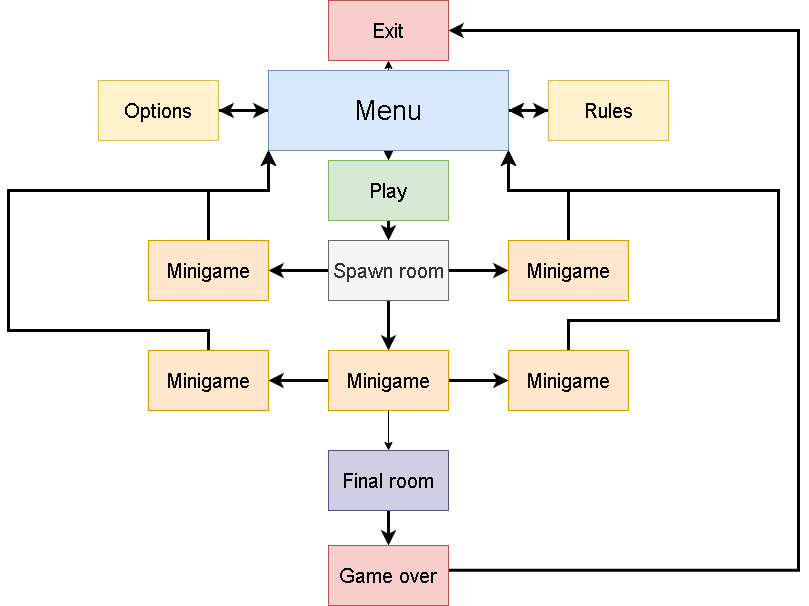

The diagram above was exported from draw.io. Its source (the exported page's mxGraphModel, read from the mxfile embedded in the PNG):
<mxGraphModel dx="1313" dy="686" grid="1" gridSize="10" guides="1" tooltips="1" connect="1" arrows="1" fold="1" page="1" pageScale="1" pageWidth="827" pageHeight="1169" math="0" shadow="0">
  <root>
    <mxCell id="0" />
    <mxCell id="1" parent="0" />
    <mxCell id="WvaT6sHgkpNfOGCzG4hb-6" style="edgeStyle=orthogonalEdgeStyle;rounded=0;orthogonalLoop=1;jettySize=auto;html=1;exitX=0.5;exitY=1;exitDx=0;exitDy=0;entryX=0.5;entryY=0;entryDx=0;entryDy=0;strokeWidth=3;" edge="1" parent="1" source="WvaT6sHgkpNfOGCzG4hb-1" target="WvaT6sHgkpNfOGCzG4hb-2">
      <mxGeometry relative="1" as="geometry" />
    </mxCell>
    <mxCell id="WvaT6sHgkpNfOGCzG4hb-7" style="edgeStyle=orthogonalEdgeStyle;rounded=0;orthogonalLoop=1;jettySize=auto;html=1;exitX=1;exitY=0.5;exitDx=0;exitDy=0;strokeWidth=3;" edge="1" parent="1" source="WvaT6sHgkpNfOGCzG4hb-1" target="WvaT6sHgkpNfOGCzG4hb-4">
      <mxGeometry relative="1" as="geometry">
        <Array as="points">
          <mxPoint x="540" y="120" />
          <mxPoint x="540" y="120" />
        </Array>
      </mxGeometry>
    </mxCell>
    <mxCell id="WvaT6sHgkpNfOGCzG4hb-8" style="edgeStyle=orthogonalEdgeStyle;rounded=0;orthogonalLoop=1;jettySize=auto;html=1;exitX=0.5;exitY=0;exitDx=0;exitDy=0;entryX=0.5;entryY=1;entryDx=0;entryDy=0;" edge="1" parent="1" source="WvaT6sHgkpNfOGCzG4hb-1" target="WvaT6sHgkpNfOGCzG4hb-3">
      <mxGeometry relative="1" as="geometry" />
    </mxCell>
    <mxCell id="WvaT6sHgkpNfOGCzG4hb-9" style="edgeStyle=orthogonalEdgeStyle;rounded=0;orthogonalLoop=1;jettySize=auto;html=1;exitX=0;exitY=0.5;exitDx=0;exitDy=0;entryX=1;entryY=0.5;entryDx=0;entryDy=0;strokeWidth=3;" edge="1" parent="1" source="WvaT6sHgkpNfOGCzG4hb-1" target="WvaT6sHgkpNfOGCzG4hb-5">
      <mxGeometry relative="1" as="geometry" />
    </mxCell>
    <mxCell id="WvaT6sHgkpNfOGCzG4hb-1" value="&lt;font style=&quot;font-size: 27px;&quot;&gt;Menu&lt;/font&gt;" style="rounded=0;whiteSpace=wrap;html=1;fillColor=#dae8fc;strokeColor=#6c8ebf;" vertex="1" parent="1">
      <mxGeometry x="280" y="80" width="240" height="80" as="geometry" />
    </mxCell>
    <mxCell id="WvaT6sHgkpNfOGCzG4hb-11" style="edgeStyle=orthogonalEdgeStyle;rounded=0;orthogonalLoop=1;jettySize=auto;html=1;exitX=0.5;exitY=1;exitDx=0;exitDy=0;entryX=0.5;entryY=0;entryDx=0;entryDy=0;strokeWidth=3;" edge="1" parent="1" source="WvaT6sHgkpNfOGCzG4hb-2" target="WvaT6sHgkpNfOGCzG4hb-10">
      <mxGeometry relative="1" as="geometry" />
    </mxCell>
    <mxCell id="WvaT6sHgkpNfOGCzG4hb-2" value="&lt;font style=&quot;font-size: 20px;&quot;&gt;Play&lt;/font&gt;" style="rounded=0;whiteSpace=wrap;html=1;fillColor=#d5e8d4;strokeColor=#82b366;" vertex="1" parent="1">
      <mxGeometry x="340" y="170" width="120" height="60" as="geometry" />
    </mxCell>
    <mxCell id="WvaT6sHgkpNfOGCzG4hb-3" value="&lt;font style=&quot;font-size: 20px;&quot;&gt;Exit&lt;/font&gt;" style="rounded=0;whiteSpace=wrap;html=1;fillColor=#f8cecc;strokeColor=#b85450;" vertex="1" parent="1">
      <mxGeometry x="340" y="10" width="120" height="60" as="geometry" />
    </mxCell>
    <mxCell id="WvaT6sHgkpNfOGCzG4hb-43" style="edgeStyle=orthogonalEdgeStyle;rounded=0;orthogonalLoop=1;jettySize=auto;html=1;exitX=0;exitY=0.5;exitDx=0;exitDy=0;strokeWidth=3;" edge="1" parent="1" source="WvaT6sHgkpNfOGCzG4hb-4">
      <mxGeometry relative="1" as="geometry">
        <mxPoint x="520" y="119.88235294117646" as="targetPoint" />
        <Array as="points">
          <mxPoint x="530" y="120" />
          <mxPoint x="530" y="120" />
        </Array>
      </mxGeometry>
    </mxCell>
    <mxCell id="WvaT6sHgkpNfOGCzG4hb-48" value="" style="edgeStyle=orthogonalEdgeStyle;rounded=0;orthogonalLoop=1;jettySize=auto;html=1;strokeWidth=3;" edge="1" parent="1" source="WvaT6sHgkpNfOGCzG4hb-4" target="WvaT6sHgkpNfOGCzG4hb-1">
      <mxGeometry relative="1" as="geometry">
        <Array as="points">
          <mxPoint x="540" y="120" />
          <mxPoint x="540" y="120" />
        </Array>
      </mxGeometry>
    </mxCell>
    <mxCell id="WvaT6sHgkpNfOGCzG4hb-4" value="&lt;font style=&quot;font-size: 20px;&quot;&gt;Rules&lt;/font&gt;" style="rounded=0;whiteSpace=wrap;html=1;fillColor=#fff2cc;strokeColor=#d6b656;" vertex="1" parent="1">
      <mxGeometry x="560" y="90" width="120" height="60" as="geometry" />
    </mxCell>
    <mxCell id="WvaT6sHgkpNfOGCzG4hb-42" style="edgeStyle=orthogonalEdgeStyle;rounded=0;orthogonalLoop=1;jettySize=auto;html=1;exitX=1;exitY=0.5;exitDx=0;exitDy=0;entryX=0;entryY=0.5;entryDx=0;entryDy=0;strokeWidth=3;" edge="1" parent="1" source="WvaT6sHgkpNfOGCzG4hb-5" target="WvaT6sHgkpNfOGCzG4hb-1">
      <mxGeometry relative="1" as="geometry">
        <Array as="points">
          <mxPoint x="260" y="120" />
          <mxPoint x="260" y="120" />
        </Array>
      </mxGeometry>
    </mxCell>
    <mxCell id="WvaT6sHgkpNfOGCzG4hb-5" value="&lt;font style=&quot;font-size: 20px;&quot;&gt;Options&lt;/font&gt;" style="rounded=0;whiteSpace=wrap;html=1;fillColor=#fff2cc;strokeColor=#d6b656;" vertex="1" parent="1">
      <mxGeometry x="110" y="90" width="120" height="60" as="geometry" />
    </mxCell>
    <mxCell id="WvaT6sHgkpNfOGCzG4hb-13" style="edgeStyle=orthogonalEdgeStyle;rounded=0;orthogonalLoop=1;jettySize=auto;html=1;exitX=0;exitY=0.5;exitDx=0;exitDy=0;entryX=1;entryY=0.5;entryDx=0;entryDy=0;strokeWidth=3;" edge="1" parent="1" source="WvaT6sHgkpNfOGCzG4hb-10" target="WvaT6sHgkpNfOGCzG4hb-12">
      <mxGeometry relative="1" as="geometry" />
    </mxCell>
    <mxCell id="WvaT6sHgkpNfOGCzG4hb-18" style="edgeStyle=orthogonalEdgeStyle;rounded=0;orthogonalLoop=1;jettySize=auto;html=1;exitX=1;exitY=0.5;exitDx=0;exitDy=0;entryX=0;entryY=0.5;entryDx=0;entryDy=0;strokeWidth=3;" edge="1" parent="1" source="WvaT6sHgkpNfOGCzG4hb-10" target="WvaT6sHgkpNfOGCzG4hb-14">
      <mxGeometry relative="1" as="geometry" />
    </mxCell>
    <mxCell id="WvaT6sHgkpNfOGCzG4hb-19" style="edgeStyle=orthogonalEdgeStyle;rounded=0;orthogonalLoop=1;jettySize=auto;html=1;exitX=0.5;exitY=1;exitDx=0;exitDy=0;entryX=0.5;entryY=0;entryDx=0;entryDy=0;strokeWidth=3;" edge="1" parent="1" source="WvaT6sHgkpNfOGCzG4hb-10" target="WvaT6sHgkpNfOGCzG4hb-15">
      <mxGeometry relative="1" as="geometry" />
    </mxCell>
    <mxCell id="WvaT6sHgkpNfOGCzG4hb-10" value="&lt;font style=&quot;font-size: 20px;&quot;&gt;Spawn room&lt;/font&gt;" style="rounded=0;whiteSpace=wrap;html=1;fillColor=#f5f5f5;fontColor=#333333;strokeColor=#666666;" vertex="1" parent="1">
      <mxGeometry x="340" y="250" width="120" height="60" as="geometry" />
    </mxCell>
    <mxCell id="WvaT6sHgkpNfOGCzG4hb-31" style="edgeStyle=orthogonalEdgeStyle;rounded=0;orthogonalLoop=1;jettySize=auto;html=1;exitX=0;exitY=0.5;exitDx=0;exitDy=0;entryX=1;entryY=0.5;entryDx=0;entryDy=0;strokeWidth=3;" edge="1" parent="1" source="WvaT6sHgkpNfOGCzG4hb-12" target="WvaT6sHgkpNfOGCzG4hb-26">
      <mxGeometry relative="1" as="geometry" />
    </mxCell>
    <mxCell id="WvaT6sHgkpNfOGCzG4hb-39" style="edgeStyle=orthogonalEdgeStyle;rounded=0;orthogonalLoop=1;jettySize=auto;html=1;exitX=0.5;exitY=0;exitDx=0;exitDy=0;strokeWidth=3;" edge="1" parent="1" source="WvaT6sHgkpNfOGCzG4hb-12">
      <mxGeometry relative="1" as="geometry">
        <mxPoint x="280" y="160" as="targetPoint" />
        <Array as="points">
          <mxPoint x="220" y="200" />
          <mxPoint x="280" y="200" />
        </Array>
      </mxGeometry>
    </mxCell>
    <mxCell id="WvaT6sHgkpNfOGCzG4hb-12" value="&lt;font style=&quot;font-size: 20px;&quot;&gt;Minigame&lt;/font&gt;" style="rounded=0;whiteSpace=wrap;html=1;fillColor=#ffe6cc;strokeColor=#d79b00;" vertex="1" parent="1">
      <mxGeometry x="160" y="250" width="120" height="60" as="geometry" />
    </mxCell>
    <mxCell id="WvaT6sHgkpNfOGCzG4hb-33" style="edgeStyle=orthogonalEdgeStyle;rounded=0;orthogonalLoop=1;jettySize=auto;html=1;exitX=1;exitY=0.5;exitDx=0;exitDy=0;entryX=0;entryY=0.5;entryDx=0;entryDy=0;" edge="1" parent="1" source="WvaT6sHgkpNfOGCzG4hb-14" target="WvaT6sHgkpNfOGCzG4hb-27">
      <mxGeometry relative="1" as="geometry" />
    </mxCell>
    <mxCell id="WvaT6sHgkpNfOGCzG4hb-34" style="edgeStyle=orthogonalEdgeStyle;rounded=0;orthogonalLoop=1;jettySize=auto;html=1;exitX=0.5;exitY=0;exitDx=0;exitDy=0;entryX=1;entryY=1;entryDx=0;entryDy=0;strokeWidth=3;" edge="1" parent="1" source="WvaT6sHgkpNfOGCzG4hb-14" target="WvaT6sHgkpNfOGCzG4hb-1">
      <mxGeometry relative="1" as="geometry">
        <Array as="points">
          <mxPoint x="580" y="200" />
          <mxPoint x="520" y="200" />
        </Array>
      </mxGeometry>
    </mxCell>
    <mxCell id="WvaT6sHgkpNfOGCzG4hb-14" value="&lt;font style=&quot;font-size: 20px;&quot;&gt;Minigame&lt;/font&gt;" style="rounded=0;whiteSpace=wrap;html=1;fillColor=#ffe6cc;strokeColor=#d79b00;" vertex="1" parent="1">
      <mxGeometry x="520" y="250" width="120" height="60" as="geometry" />
    </mxCell>
    <mxCell id="WvaT6sHgkpNfOGCzG4hb-20" style="edgeStyle=orthogonalEdgeStyle;rounded=0;orthogonalLoop=1;jettySize=auto;html=1;exitX=1;exitY=0.5;exitDx=0;exitDy=0;entryX=0;entryY=0.5;entryDx=0;entryDy=0;strokeWidth=3;" edge="1" parent="1" source="WvaT6sHgkpNfOGCzG4hb-15" target="WvaT6sHgkpNfOGCzG4hb-16">
      <mxGeometry relative="1" as="geometry" />
    </mxCell>
    <mxCell id="WvaT6sHgkpNfOGCzG4hb-21" style="edgeStyle=orthogonalEdgeStyle;rounded=0;orthogonalLoop=1;jettySize=auto;html=1;exitX=0;exitY=0.5;exitDx=0;exitDy=0;entryX=1;entryY=0.5;entryDx=0;entryDy=0;strokeWidth=3;" edge="1" parent="1" source="WvaT6sHgkpNfOGCzG4hb-15" target="WvaT6sHgkpNfOGCzG4hb-17">
      <mxGeometry relative="1" as="geometry" />
    </mxCell>
    <mxCell id="WvaT6sHgkpNfOGCzG4hb-23" style="edgeStyle=orthogonalEdgeStyle;rounded=0;orthogonalLoop=1;jettySize=auto;html=1;exitX=0.5;exitY=1;exitDx=0;exitDy=0;entryX=0.5;entryY=0;entryDx=0;entryDy=0;" edge="1" parent="1" source="WvaT6sHgkpNfOGCzG4hb-15" target="WvaT6sHgkpNfOGCzG4hb-22">
      <mxGeometry relative="1" as="geometry" />
    </mxCell>
    <mxCell id="WvaT6sHgkpNfOGCzG4hb-15" value="&lt;font style=&quot;font-size: 20px;&quot;&gt;Minigame&lt;/font&gt;" style="rounded=0;whiteSpace=wrap;html=1;fillColor=#ffe6cc;strokeColor=#d79b00;" vertex="1" parent="1">
      <mxGeometry x="340" y="360" width="120" height="60" as="geometry" />
    </mxCell>
    <mxCell id="WvaT6sHgkpNfOGCzG4hb-32" style="edgeStyle=orthogonalEdgeStyle;rounded=0;orthogonalLoop=1;jettySize=auto;html=1;exitX=1;exitY=0.5;exitDx=0;exitDy=0;entryX=0;entryY=0.5;entryDx=0;entryDy=0;strokeWidth=3;" edge="1" parent="1" source="WvaT6sHgkpNfOGCzG4hb-16" target="WvaT6sHgkpNfOGCzG4hb-29">
      <mxGeometry relative="1" as="geometry" />
    </mxCell>
    <mxCell id="WvaT6sHgkpNfOGCzG4hb-37" style="edgeStyle=orthogonalEdgeStyle;rounded=0;orthogonalLoop=1;jettySize=auto;html=1;exitX=0.5;exitY=0;exitDx=0;exitDy=0;entryX=1;entryY=1;entryDx=0;entryDy=0;strokeWidth=3;" edge="1" parent="1" source="WvaT6sHgkpNfOGCzG4hb-16" target="WvaT6sHgkpNfOGCzG4hb-1">
      <mxGeometry relative="1" as="geometry">
        <Array as="points">
          <mxPoint x="580" y="330" />
          <mxPoint x="790" y="330" />
          <mxPoint x="790" y="200" />
          <mxPoint x="520" y="200" />
        </Array>
      </mxGeometry>
    </mxCell>
    <mxCell id="WvaT6sHgkpNfOGCzG4hb-16" value="&lt;font style=&quot;font-size: 20px;&quot;&gt;Minigame&lt;/font&gt;" style="rounded=0;whiteSpace=wrap;html=1;fillColor=#ffe6cc;strokeColor=#d79b00;" vertex="1" parent="1">
      <mxGeometry x="520" y="360" width="120" height="60" as="geometry" />
    </mxCell>
    <mxCell id="WvaT6sHgkpNfOGCzG4hb-30" style="edgeStyle=orthogonalEdgeStyle;rounded=0;orthogonalLoop=1;jettySize=auto;html=1;exitX=0;exitY=0.5;exitDx=0;exitDy=0;" edge="1" parent="1" source="WvaT6sHgkpNfOGCzG4hb-17" target="WvaT6sHgkpNfOGCzG4hb-28">
      <mxGeometry relative="1" as="geometry" />
    </mxCell>
    <mxCell id="WvaT6sHgkpNfOGCzG4hb-41" style="edgeStyle=orthogonalEdgeStyle;rounded=0;orthogonalLoop=1;jettySize=auto;html=1;exitX=0.5;exitY=0;exitDx=0;exitDy=0;entryX=0;entryY=1;entryDx=0;entryDy=0;strokeWidth=3;" edge="1" parent="1" source="WvaT6sHgkpNfOGCzG4hb-17" target="WvaT6sHgkpNfOGCzG4hb-1">
      <mxGeometry relative="1" as="geometry">
        <Array as="points">
          <mxPoint x="220" y="340" />
          <mxPoint x="20" y="340" />
          <mxPoint x="20" y="200" />
          <mxPoint x="280" y="200" />
        </Array>
      </mxGeometry>
    </mxCell>
    <mxCell id="WvaT6sHgkpNfOGCzG4hb-17" value="&lt;font style=&quot;font-size: 20px;&quot;&gt;Minigame&lt;/font&gt;" style="rounded=0;whiteSpace=wrap;html=1;fillColor=#ffe6cc;strokeColor=#d79b00;" vertex="1" parent="1">
      <mxGeometry x="160" y="360" width="120" height="60" as="geometry" />
    </mxCell>
    <mxCell id="WvaT6sHgkpNfOGCzG4hb-25" style="edgeStyle=orthogonalEdgeStyle;rounded=0;orthogonalLoop=1;jettySize=auto;html=1;exitX=0.5;exitY=1;exitDx=0;exitDy=0;entryX=0.5;entryY=0;entryDx=0;entryDy=0;strokeWidth=3;" edge="1" parent="1" source="WvaT6sHgkpNfOGCzG4hb-22" target="WvaT6sHgkpNfOGCzG4hb-24">
      <mxGeometry relative="1" as="geometry" />
    </mxCell>
    <mxCell id="WvaT6sHgkpNfOGCzG4hb-22" value="&lt;font style=&quot;font-size: 20px;&quot;&gt;Final room&lt;/font&gt;" style="rounded=0;whiteSpace=wrap;html=1;fillColor=#d0cee2;strokeColor=#56517e;" vertex="1" parent="1">
      <mxGeometry x="340" y="460" width="120" height="60" as="geometry" />
    </mxCell>
    <mxCell id="WvaT6sHgkpNfOGCzG4hb-44" style="edgeStyle=orthogonalEdgeStyle;rounded=0;orthogonalLoop=1;jettySize=auto;html=1;exitX=1.005;exitY=0.412;exitDx=0;exitDy=0;entryX=1;entryY=0.5;entryDx=0;entryDy=0;strokeWidth=3;exitPerimeter=0;" edge="1" parent="1" source="WvaT6sHgkpNfOGCzG4hb-24" target="WvaT6sHgkpNfOGCzG4hb-3">
      <mxGeometry relative="1" as="geometry">
        <Array as="points">
          <mxPoint x="460" y="580" />
          <mxPoint x="810" y="580" />
          <mxPoint x="810" y="40" />
        </Array>
      </mxGeometry>
    </mxCell>
    <mxCell id="WvaT6sHgkpNfOGCzG4hb-24" value="&lt;font style=&quot;font-size: 20px;&quot;&gt;Game over&lt;/font&gt;" style="rounded=0;whiteSpace=wrap;html=1;fillColor=#f8cecc;strokeColor=#b85450;" vertex="1" parent="1">
      <mxGeometry x="340" y="555" width="120" height="60" as="geometry" />
    </mxCell>
    <mxCell id="WvaT6sHgkpNfOGCzG4hb-38" style="edgeStyle=orthogonalEdgeStyle;rounded=0;orthogonalLoop=1;jettySize=auto;html=1;exitX=1;exitY=0;exitDx=0;exitDy=0;entryX=0;entryY=1;entryDx=0;entryDy=0;strokeWidth=3;" edge="1" parent="1" source="WvaT6sHgkpNfOGCzG4hb-26" target="WvaT6sHgkpNfOGCzG4hb-1">
      <mxGeometry relative="1" as="geometry">
        <Array as="points">
          <mxPoint x="90" y="255" />
          <mxPoint x="90" y="200" />
          <mxPoint x="280" y="200" />
        </Array>
      </mxGeometry>
    </mxCell>
    <mxCell id="WvaT6sHgkpNfOGCzG4hb-26" value="&lt;font style=&quot;font-size: 20px;&quot;&gt;Shop&lt;/font&gt;" style="rounded=0;whiteSpace=wrap;html=1;fillColor=#b1ddf0;strokeColor=#10739e;" vertex="1" parent="1">
      <mxGeometry x="30" y="255" width="110" height="50" as="geometry" />
    </mxCell>
    <mxCell id="WvaT6sHgkpNfOGCzG4hb-35" style="edgeStyle=orthogonalEdgeStyle;rounded=0;orthogonalLoop=1;jettySize=auto;html=1;exitX=0.5;exitY=0;exitDx=0;exitDy=0;strokeWidth=3;" edge="1" parent="1" source="WvaT6sHgkpNfOGCzG4hb-27">
      <mxGeometry relative="1" as="geometry">
        <mxPoint x="520" y="160" as="targetPoint" />
        <Array as="points">
          <mxPoint x="715" y="200" />
          <mxPoint x="520" y="200" />
        </Array>
      </mxGeometry>
    </mxCell>
    <mxCell id="WvaT6sHgkpNfOGCzG4hb-27" value="Shop" style="rounded=0;whiteSpace=wrap;html=1;" vertex="1" parent="1">
      <mxGeometry x="660" y="255" width="110" height="50" as="geometry" />
    </mxCell>
    <mxCell id="WvaT6sHgkpNfOGCzG4hb-40" style="edgeStyle=orthogonalEdgeStyle;rounded=0;orthogonalLoop=1;jettySize=auto;html=1;exitX=0.5;exitY=0;exitDx=0;exitDy=0;entryX=0;entryY=1;entryDx=0;entryDy=0;strokeWidth=3;" edge="1" parent="1" source="WvaT6sHgkpNfOGCzG4hb-28" target="WvaT6sHgkpNfOGCzG4hb-1">
      <mxGeometry relative="1" as="geometry">
        <Array as="points">
          <mxPoint x="20" y="365" />
          <mxPoint x="20" y="200" />
          <mxPoint x="280" y="200" />
        </Array>
      </mxGeometry>
    </mxCell>
    <mxCell id="WvaT6sHgkpNfOGCzG4hb-28" value="Shop" style="rounded=0;whiteSpace=wrap;html=1;" vertex="1" parent="1">
      <mxGeometry x="30" y="365" width="110" height="50" as="geometry" />
    </mxCell>
    <mxCell id="WvaT6sHgkpNfOGCzG4hb-36" style="edgeStyle=orthogonalEdgeStyle;rounded=0;orthogonalLoop=1;jettySize=auto;html=1;exitX=1;exitY=0;exitDx=0;exitDy=0;entryX=1;entryY=1;entryDx=0;entryDy=0;strokeWidth=3;" edge="1" parent="1" source="WvaT6sHgkpNfOGCzG4hb-29" target="WvaT6sHgkpNfOGCzG4hb-1">
      <mxGeometry relative="1" as="geometry">
        <Array as="points">
          <mxPoint x="790" y="365" />
          <mxPoint x="790" y="200" />
          <mxPoint x="520" y="200" />
        </Array>
      </mxGeometry>
    </mxCell>
    <mxCell id="WvaT6sHgkpNfOGCzG4hb-29" value="Shop" style="rounded=0;whiteSpace=wrap;html=1;" vertex="1" parent="1">
      <mxGeometry x="660" y="365" width="110" height="50" as="geometry" />
    </mxCell>
    <mxCell id="WvaT6sHgkpNfOGCzG4hb-45" value="&lt;font style=&quot;font-size: 20px;&quot;&gt;Shop&lt;/font&gt;" style="rounded=0;whiteSpace=wrap;html=1;fillColor=#b1ddf0;strokeColor=#10739e;" vertex="1" parent="1">
      <mxGeometry x="30" y="365" width="110" height="50" as="geometry" />
    </mxCell>
    <mxCell id="WvaT6sHgkpNfOGCzG4hb-46" value="&lt;font style=&quot;font-size: 20px;&quot;&gt;Shop&lt;/font&gt;" style="rounded=0;whiteSpace=wrap;html=1;fillColor=#b1ddf0;strokeColor=#10739e;" vertex="1" parent="1">
      <mxGeometry x="660" y="255" width="110" height="50" as="geometry" />
    </mxCell>
    <mxCell id="WvaT6sHgkpNfOGCzG4hb-47" value="&lt;font style=&quot;font-size: 20px;&quot;&gt;Shop&lt;/font&gt;" style="rounded=0;whiteSpace=wrap;html=1;fillColor=#b1ddf0;strokeColor=#10739e;" vertex="1" parent="1">
      <mxGeometry x="660" y="365" width="110" height="50" as="geometry" />
    </mxCell>
  </root>
</mxGraphModel>